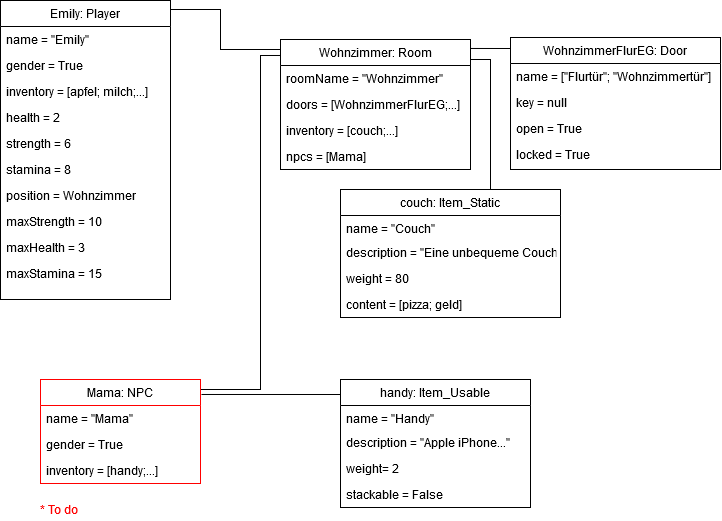

The diagram above was exported from draw.io. Its source (the exported page's mxGraphModel, read from the mxfile embedded in the PNG):
<mxGraphModel dx="855" dy="428" grid="1" gridSize="10" guides="1" tooltips="1" connect="1" arrows="1" fold="1" page="1" pageScale="1" pageWidth="827" pageHeight="1169" math="0" shadow="0">
  <root>
    <mxCell id="WIyWlLk6GJQsqaUBKTNV-0" />
    <mxCell id="WIyWlLk6GJQsqaUBKTNV-1" parent="WIyWlLk6GJQsqaUBKTNV-0" />
    <mxCell id="59" style="edgeStyle=orthogonalEdgeStyle;rounded=0;orthogonalLoop=1;jettySize=auto;html=1;exitX=1;exitY=0;exitDx=0;exitDy=0;entryX=0.006;entryY=0.123;entryDx=0;entryDy=0;entryPerimeter=0;endArrow=none;endFill=0;" parent="WIyWlLk6GJQsqaUBKTNV-1" source="zkfFHV4jXpPFQw0GAbJ--0" target="4" edge="1">
      <mxGeometry relative="1" as="geometry">
        <Array as="points">
          <mxPoint x="260" y="440" />
          <mxPoint x="320" y="440" />
          <mxPoint x="320" y="106" />
        </Array>
      </mxGeometry>
    </mxCell>
    <mxCell id="zkfFHV4jXpPFQw0GAbJ--0" value="Mama: NPC " style="swimlane;fontStyle=0;align=center;verticalAlign=top;childLayout=stackLayout;horizontal=1;startSize=26;horizontalStack=0;resizeParent=1;resizeLast=0;collapsible=1;marginBottom=0;rounded=0;shadow=0;strokeWidth=1;strokeColor=#FF0000;" parent="WIyWlLk6GJQsqaUBKTNV-1" vertex="1">
      <mxGeometry x="100" y="430" width="160" height="104" as="geometry">
        <mxRectangle x="230" y="140" width="160" height="26" as="alternateBounds" />
      </mxGeometry>
    </mxCell>
    <mxCell id="zkfFHV4jXpPFQw0GAbJ--1" value="name = &quot;Mama&quot;" style="text;align=left;verticalAlign=top;spacingLeft=4;spacingRight=4;overflow=hidden;rotatable=0;points=[[0,0.5],[1,0.5]];portConstraint=eastwest;" parent="zkfFHV4jXpPFQw0GAbJ--0" vertex="1">
      <mxGeometry y="26" width="160" height="26" as="geometry" />
    </mxCell>
    <mxCell id="zkfFHV4jXpPFQw0GAbJ--2" value="gender = True" style="text;align=left;verticalAlign=top;spacingLeft=4;spacingRight=4;overflow=hidden;rotatable=0;points=[[0,0.5],[1,0.5]];portConstraint=eastwest;rounded=0;shadow=0;html=0;" parent="zkfFHV4jXpPFQw0GAbJ--0" vertex="1">
      <mxGeometry y="52" width="160" height="26" as="geometry" />
    </mxCell>
    <mxCell id="zkfFHV4jXpPFQw0GAbJ--3" value="inventory = [handy;...]" style="text;align=left;verticalAlign=top;spacingLeft=4;spacingRight=4;overflow=hidden;rotatable=0;points=[[0,0.5],[1,0.5]];portConstraint=eastwest;rounded=0;shadow=0;html=0;" parent="zkfFHV4jXpPFQw0GAbJ--0" vertex="1">
      <mxGeometry y="78" width="160" height="26" as="geometry" />
    </mxCell>
    <mxCell id="73" style="edgeStyle=orthogonalEdgeStyle;rounded=0;orthogonalLoop=1;jettySize=auto;html=1;exitX=1;exitY=0.25;exitDx=0;exitDy=0;entryX=0.925;entryY=0;entryDx=0;entryDy=0;entryPerimeter=0;endArrow=none;endFill=0;" parent="WIyWlLk6GJQsqaUBKTNV-1" source="4" target="60" edge="1">
      <mxGeometry relative="1" as="geometry">
        <Array as="points">
          <mxPoint x="530" y="110" />
          <mxPoint x="550" y="110" />
          <mxPoint x="550" y="240" />
        </Array>
      </mxGeometry>
    </mxCell>
    <mxCell id="4" value="Wohnzimmer: Room" style="swimlane;fontStyle=0;align=center;verticalAlign=top;childLayout=stackLayout;horizontal=1;startSize=26;horizontalStack=0;resizeParent=1;resizeLast=0;collapsible=1;marginBottom=0;rounded=0;shadow=0;strokeWidth=1;" parent="WIyWlLk6GJQsqaUBKTNV-1" vertex="1">
      <mxGeometry x="340" y="90" width="190" height="130" as="geometry">
        <mxRectangle x="230" y="40" width="160" height="26" as="alternateBounds" />
      </mxGeometry>
    </mxCell>
    <mxCell id="5" value="roomName = &quot;Wohnzimmer&quot;" style="text;align=left;verticalAlign=top;spacingLeft=4;spacingRight=4;overflow=hidden;rotatable=0;points=[[0,0.5],[1,0.5]];portConstraint=eastwest;" parent="4" vertex="1">
      <mxGeometry y="26" width="190" height="26" as="geometry" />
    </mxCell>
    <mxCell id="6" value="doors = [WohnzimmerFlurEG;...]" style="text;align=left;verticalAlign=top;spacingLeft=4;spacingRight=4;overflow=hidden;rotatable=0;points=[[0,0.5],[1,0.5]];portConstraint=eastwest;" parent="4" vertex="1">
      <mxGeometry y="52" width="190" height="26" as="geometry" />
    </mxCell>
    <mxCell id="7" value="inventory = [couch;...]" style="text;align=left;verticalAlign=top;spacingLeft=4;spacingRight=4;overflow=hidden;rotatable=0;points=[[0,0.5],[1,0.5]];portConstraint=eastwest;" parent="4" vertex="1">
      <mxGeometry y="78" width="190" height="26" as="geometry" />
    </mxCell>
    <mxCell id="8" value="npcs = [Mama]" style="text;align=left;verticalAlign=top;spacingLeft=4;spacingRight=4;overflow=hidden;rotatable=0;points=[[0,0.5],[1,0.5]];portConstraint=eastwest;" parent="4" vertex="1">
      <mxGeometry y="104" width="190" height="26" as="geometry" />
    </mxCell>
    <mxCell id="58" style="edgeStyle=orthogonalEdgeStyle;rounded=0;orthogonalLoop=1;jettySize=auto;html=1;exitX=1;exitY=0;exitDx=0;exitDy=0;entryX=0;entryY=0;entryDx=0;entryDy=0;endArrow=none;endFill=0;" parent="WIyWlLk6GJQsqaUBKTNV-1" source="21" target="4" edge="1">
      <mxGeometry relative="1" as="geometry">
        <Array as="points">
          <mxPoint x="230" y="60" />
          <mxPoint x="280" y="60" />
          <mxPoint x="280" y="100" />
          <mxPoint x="340" y="100" />
        </Array>
      </mxGeometry>
    </mxCell>
    <mxCell id="56" style="edgeStyle=orthogonalEdgeStyle;rounded=0;orthogonalLoop=1;jettySize=auto;html=1;entryX=1.006;entryY=0.144;entryDx=0;entryDy=0;entryPerimeter=0;exitX=0.006;exitY=0.094;exitDx=0;exitDy=0;exitPerimeter=0;endArrow=none;endFill=0;" parent="WIyWlLk6GJQsqaUBKTNV-1" source="29" target="zkfFHV4jXpPFQw0GAbJ--0" edge="1">
      <mxGeometry relative="1" as="geometry">
        <Array as="points">
          <mxPoint x="401" y="445" />
        </Array>
      </mxGeometry>
    </mxCell>
    <mxCell id="29" value="handy: Item_Usable" style="swimlane;fontStyle=0;align=center;verticalAlign=top;childLayout=stackLayout;horizontal=1;startSize=26;horizontalStack=0;resizeParent=1;resizeLast=0;collapsible=1;marginBottom=0;rounded=0;shadow=0;strokeWidth=1;" parent="WIyWlLk6GJQsqaUBKTNV-1" vertex="1">
      <mxGeometry x="400" y="430" width="190" height="128" as="geometry">
        <mxRectangle x="440" y="40" width="160" height="26" as="alternateBounds" />
      </mxGeometry>
    </mxCell>
    <mxCell id="30" value="name = &quot;Handy&quot;" style="text;align=left;verticalAlign=top;spacingLeft=4;spacingRight=4;overflow=hidden;rotatable=0;points=[[0,0.5],[1,0.5]];portConstraint=eastwest;" parent="29" vertex="1">
      <mxGeometry y="26" width="190" height="24" as="geometry" />
    </mxCell>
    <mxCell id="31" value="description = &quot;Apple iPhone...&quot;" style="text;align=left;verticalAlign=top;spacingLeft=4;spacingRight=4;overflow=hidden;rotatable=0;points=[[0,0.5],[1,0.5]];portConstraint=eastwest;rounded=0;shadow=0;html=0;" parent="29" vertex="1">
      <mxGeometry y="50" width="190" height="26" as="geometry" />
    </mxCell>
    <mxCell id="32" value="weight= 2" style="text;align=left;verticalAlign=top;spacingLeft=4;spacingRight=4;overflow=hidden;rotatable=0;points=[[0,0.5],[1,0.5]];portConstraint=eastwest;rounded=0;shadow=0;html=0;" parent="29" vertex="1">
      <mxGeometry y="76" width="190" height="26" as="geometry" />
    </mxCell>
    <mxCell id="38" value="stackable = False" style="text;align=left;verticalAlign=top;spacingLeft=4;spacingRight=4;overflow=hidden;rotatable=0;points=[[0,0.5],[1,0.5]];portConstraint=eastwest;" parent="29" vertex="1">
      <mxGeometry y="102" width="190" height="26" as="geometry" />
    </mxCell>
    <mxCell id="57" style="edgeStyle=orthogonalEdgeStyle;rounded=0;orthogonalLoop=1;jettySize=auto;html=1;exitX=0;exitY=0;exitDx=0;exitDy=0;entryX=1;entryY=0.069;entryDx=0;entryDy=0;entryPerimeter=0;endArrow=none;endFill=0;" parent="WIyWlLk6GJQsqaUBKTNV-1" source="44" target="4" edge="1">
      <mxGeometry relative="1" as="geometry">
        <Array as="points">
          <mxPoint x="570" y="99" />
        </Array>
      </mxGeometry>
    </mxCell>
    <mxCell id="44" value="WohnzimmerFlurEG: Door" style="swimlane;fontStyle=0;align=center;verticalAlign=top;childLayout=stackLayout;horizontal=1;startSize=26;horizontalStack=0;resizeParent=1;resizeLast=0;collapsible=1;marginBottom=0;rounded=0;shadow=0;strokeWidth=1;" parent="WIyWlLk6GJQsqaUBKTNV-1" vertex="1">
      <mxGeometry x="570" y="88" width="210" height="132" as="geometry">
        <mxRectangle x="640" y="40" width="160" height="26" as="alternateBounds" />
      </mxGeometry>
    </mxCell>
    <mxCell id="45" value="name = [&quot;Flurtür&quot;; &quot;Wohnzimmertür&quot;]" style="text;align=left;verticalAlign=top;spacingLeft=4;spacingRight=4;overflow=hidden;rotatable=0;points=[[0,0.5],[1,0.5]];portConstraint=eastwest;" parent="44" vertex="1">
      <mxGeometry y="26" width="210" height="26" as="geometry" />
    </mxCell>
    <mxCell id="46" value="key = null" style="text;align=left;verticalAlign=top;spacingLeft=4;spacingRight=4;overflow=hidden;rotatable=0;points=[[0,0.5],[1,0.5]];portConstraint=eastwest;" parent="44" vertex="1">
      <mxGeometry y="52" width="210" height="26" as="geometry" />
    </mxCell>
    <mxCell id="47" value="open = True" style="text;align=left;verticalAlign=top;spacingLeft=4;spacingRight=4;overflow=hidden;rotatable=0;points=[[0,0.5],[1,0.5]];portConstraint=eastwest;fontStyle=0" parent="44" vertex="1">
      <mxGeometry y="78" width="210" height="26" as="geometry" />
    </mxCell>
    <mxCell id="48" value="locked = True" style="text;align=left;verticalAlign=top;spacingLeft=4;spacingRight=4;overflow=hidden;rotatable=0;points=[[0,0.5],[1,0.5]];portConstraint=eastwest;" parent="44" vertex="1">
      <mxGeometry y="104" width="210" height="26" as="geometry" />
    </mxCell>
    <mxCell id="60" value="couch: Item_Static" style="swimlane;fontStyle=0;align=center;verticalAlign=top;childLayout=stackLayout;horizontal=1;startSize=26;horizontalStack=0;resizeParent=1;resizeLast=0;collapsible=1;marginBottom=0;rounded=0;shadow=0;strokeWidth=1;" parent="WIyWlLk6GJQsqaUBKTNV-1" vertex="1">
      <mxGeometry x="400" y="240" width="220" height="128" as="geometry">
        <mxRectangle x="440" y="40" width="160" height="26" as="alternateBounds" />
      </mxGeometry>
    </mxCell>
    <mxCell id="61" value="name = &quot;Couch&quot;" style="text;align=left;verticalAlign=top;spacingLeft=4;spacingRight=4;overflow=hidden;rotatable=0;points=[[0,0.5],[1,0.5]];portConstraint=eastwest;" parent="60" vertex="1">
      <mxGeometry y="26" width="220" height="24" as="geometry" />
    </mxCell>
    <mxCell id="62" value="description = &quot;Eine unbequeme Couch&quot;" style="text;align=left;verticalAlign=top;spacingLeft=4;spacingRight=4;overflow=hidden;rotatable=0;points=[[0,0.5],[1,0.5]];portConstraint=eastwest;rounded=0;shadow=0;html=0;" parent="60" vertex="1">
      <mxGeometry y="50" width="220" height="26" as="geometry" />
    </mxCell>
    <mxCell id="63" value="weight = 80" style="text;align=left;verticalAlign=top;spacingLeft=4;spacingRight=4;overflow=hidden;rotatable=0;points=[[0,0.5],[1,0.5]];portConstraint=eastwest;rounded=0;shadow=0;html=0;" parent="60" vertex="1">
      <mxGeometry y="76" width="220" height="26" as="geometry" />
    </mxCell>
    <mxCell id="72" value="content = [pizza; geld]" style="text;align=left;verticalAlign=top;spacingLeft=4;spacingRight=4;overflow=hidden;rotatable=0;points=[[0,0.5],[1,0.5]];portConstraint=eastwest;rounded=0;shadow=0;html=0;" parent="60" vertex="1">
      <mxGeometry y="102" width="220" height="26" as="geometry" />
    </mxCell>
    <mxCell id="21" value="Emily: Player " style="swimlane;fontStyle=0;align=center;verticalAlign=top;childLayout=stackLayout;horizontal=1;startSize=26;horizontalStack=0;resizeParent=1;resizeLast=0;collapsible=1;marginBottom=0;rounded=0;shadow=0;strokeWidth=1;" parent="WIyWlLk6GJQsqaUBKTNV-1" vertex="1">
      <mxGeometry x="60" y="51" width="170" height="299" as="geometry">
        <mxRectangle x="230" y="140" width="160" height="26" as="alternateBounds" />
      </mxGeometry>
    </mxCell>
    <mxCell id="22" value="name = &quot;Emily&quot;" style="text;align=left;verticalAlign=top;spacingLeft=4;spacingRight=4;overflow=hidden;rotatable=0;points=[[0,0.5],[1,0.5]];portConstraint=eastwest;" parent="21" vertex="1">
      <mxGeometry y="26" width="170" height="26" as="geometry" />
    </mxCell>
    <mxCell id="23" value="gender = True" style="text;align=left;verticalAlign=top;spacingLeft=4;spacingRight=4;overflow=hidden;rotatable=0;points=[[0,0.5],[1,0.5]];portConstraint=eastwest;rounded=0;shadow=0;html=0;" parent="21" vertex="1">
      <mxGeometry y="52" width="170" height="26" as="geometry" />
    </mxCell>
    <mxCell id="24" value="inventory = [apfel; milch;...]" style="text;align=left;verticalAlign=top;spacingLeft=4;spacingRight=4;overflow=hidden;rotatable=0;points=[[0,0.5],[1,0.5]];portConstraint=eastwest;rounded=0;shadow=0;html=0;" parent="21" vertex="1">
      <mxGeometry y="78" width="170" height="26" as="geometry" />
    </mxCell>
    <mxCell id="25" value="health = 2" style="text;align=left;verticalAlign=top;spacingLeft=4;spacingRight=4;overflow=hidden;rotatable=0;points=[[0,0.5],[1,0.5]];portConstraint=eastwest;rounded=0;shadow=0;html=0;" parent="21" vertex="1">
      <mxGeometry y="104" width="170" height="26" as="geometry" />
    </mxCell>
    <mxCell id="26" value="strength = 6" style="text;align=left;verticalAlign=top;spacingLeft=4;spacingRight=4;overflow=hidden;rotatable=0;points=[[0,0.5],[1,0.5]];portConstraint=eastwest;rounded=0;shadow=0;html=0;" parent="21" vertex="1">
      <mxGeometry y="130" width="170" height="26" as="geometry" />
    </mxCell>
    <mxCell id="27" value="stamina = 8" style="text;align=left;verticalAlign=top;spacingLeft=4;spacingRight=4;overflow=hidden;rotatable=0;points=[[0,0.5],[1,0.5]];portConstraint=eastwest;rounded=0;shadow=0;html=0;" parent="21" vertex="1">
      <mxGeometry y="156" width="170" height="26" as="geometry" />
    </mxCell>
    <mxCell id="28" value="position = Wohnzimmer" style="text;align=left;verticalAlign=top;spacingLeft=4;spacingRight=4;overflow=hidden;rotatable=0;points=[[0,0.5],[1,0.5]];portConstraint=eastwest;rounded=0;shadow=0;html=0;" parent="21" vertex="1">
      <mxGeometry y="182" width="170" height="26" as="geometry" />
    </mxCell>
    <mxCell id="t8HnYLCkNLAlTeq7QF7_-73" value="maxStrength = 10" style="text;align=left;verticalAlign=top;spacingLeft=4;spacingRight=4;overflow=hidden;rotatable=0;points=[[0,0.5],[1,0.5]];portConstraint=eastwest;rounded=0;shadow=0;html=0;" parent="21" vertex="1">
      <mxGeometry y="208" width="170" height="26" as="geometry" />
    </mxCell>
    <mxCell id="t8HnYLCkNLAlTeq7QF7_-74" value="maxHealth = 3" style="text;align=left;verticalAlign=top;spacingLeft=4;spacingRight=4;overflow=hidden;rotatable=0;points=[[0,0.5],[1,0.5]];portConstraint=eastwest;rounded=0;shadow=0;html=0;" parent="21" vertex="1">
      <mxGeometry y="234" width="170" height="26" as="geometry" />
    </mxCell>
    <mxCell id="t8HnYLCkNLAlTeq7QF7_-75" value="maxStamina = 15" style="text;align=left;verticalAlign=top;spacingLeft=4;spacingRight=4;overflow=hidden;rotatable=0;points=[[0,0.5],[1,0.5]];portConstraint=eastwest;rounded=0;shadow=0;html=0;" parent="21" vertex="1">
      <mxGeometry y="260" width="170" height="26" as="geometry" />
    </mxCell>
    <mxCell id="tNQ_wnP_Wx1fWjdVATDs-73" value="&lt;font color=&quot;#FF0000&quot;&gt;* To do&lt;/font&gt;" style="text;html=1;strokeColor=none;fillColor=none;align=center;verticalAlign=middle;whiteSpace=wrap;rounded=0;" vertex="1" parent="WIyWlLk6GJQsqaUBKTNV-1">
      <mxGeometry x="84" y="550" width="70" height="20" as="geometry" />
    </mxCell>
  </root>
</mxGraphModel>